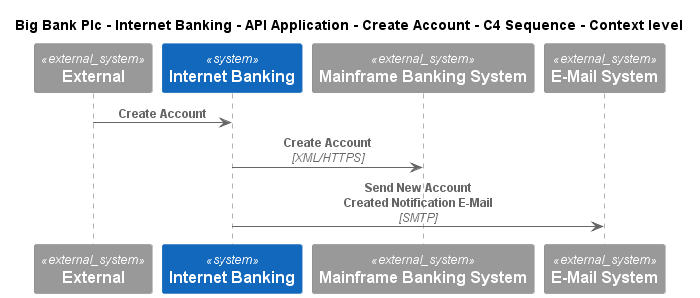

The diagram above was rendered by PlantUML. Its source (embedded in the PNG):
@startuml
!include ..\..\..\..\..\..\..\.c4s\C4_Sequence.puml
SHOW_FOOT_BOXES()

title Big Bank Plc - Internet Banking - API Application - Create Account - C4 Sequence - Context level

System_Ext(C4InterFlow.SoftwareSystems.ExternalSystem, "External", "")
System(BigBankPlc.SoftwareSystems.InternetBanking, "Internet Banking", "Provided Internet Banking services")
System_Ext(BigBankPlc.SoftwareSystems.MainframeBankingSystem, "Mainframe Banking System", "Stores all of the core banking information about customers, accounts, transactions, etc.")
System_Ext(BigBankPlc.SoftwareSystems.EMailSystem, "E-Mail System", "The internal Microsoft Exchange system")

Rel(C4InterFlow.SoftwareSystems.ExternalSystem, BigBankPlc.SoftwareSystems.InternetBanking, "Create Account")
Rel(BigBankPlc.SoftwareSystems.InternetBanking, BigBankPlc.SoftwareSystems.MainframeBankingSystem, "Create Account", "XML/HTTPS")
Rel(BigBankPlc.SoftwareSystems.InternetBanking, BigBankPlc.SoftwareSystems.EMailSystem, "Send New Account Created Notification E-Mail", "SMTP")


@enduml